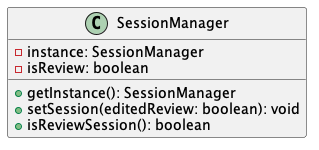

The diagram above was rendered by PlantUML. Its source (embedded in the PNG):
@startuml
class SessionManager {
  - instance: SessionManager
  - isReview: boolean
  + getInstance(): SessionManager
  + setSession(editedReview: boolean): void
  + isReviewSession(): boolean
}
@enduml